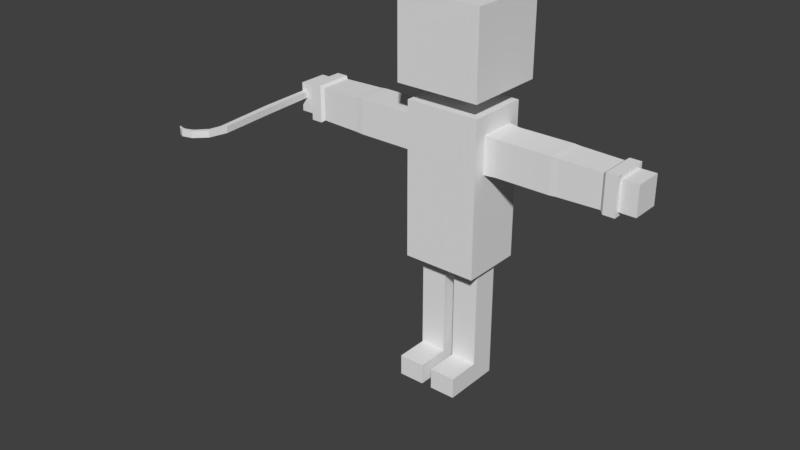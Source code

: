 # Source: Colby.blend  (saved by Blender 2.79.0; exported with 4.5.12 LTS)
import bpy
from mathutils import Matrix  # noqa: F401  (used for matrix-valued properties, if any)

bpy.ops.wm.read_factory_settings(use_empty=True)
scene = bpy.context.scene
scene.name = 'Scene'

# ---- collections
col_collection_1 = bpy.data.collections.new('Collection 1'); scene.collection.children.link(col_collection_1)

# ---- materials (node trees are filled in below, after node groups)
mat_material = bpy.data.materials.new('Material')
mat_material.alpha_threshold = 0.0
mat_material.use_transparent_shadow = False
mat_material.roughness = 0.5
mat_material.line_color = (0.0, 0.0, 0.0, 1.0)

# ---- material node trees

# ---- world
world_world = bpy.data.worlds.new('World'); scene.world = world_world
world_world.color = (0.05088, 0.05088, 0.05088)
world_world.use_sun_shadow = False
world_world.sun_shadow_jitter_overblur = 0.0
world_world.cycles.sampling_method = 'MANUAL'

# ---- meshes
me_cube_001 = bpy.data.meshes.new('Cube.001')
me_cube_001.from_pydata([(0.292, -10.06, -1.0), (0.292, -10.06, 0.4589), (1.087, 4.057, -1.0), (1.087, 4.057, 0.4589), (1.635, -10.06, -1.0), (1.635, -10.06, 0.4589), (2.16, 4.162, -1.0), (2.16, 4.162, 0.4589), (-0.7709, -23.78, -1.0), (-0.7709, -23.78, 0.4589), (0.3686, -24.36, 0.4589), (0.3686, -24.36, -1.0), (0.8742, 11.67, 0.651), (0.8742, 11.67, -1.0), (1.293, 12.56, -1.0), (1.293, 12.56, 0.651), (0.257, -27.74, -1.0), (0.257, -27.74, 0.4589), (0.8693, -26.89, 0.4589), (0.8693, -26.89, -1.0), (2.708, -30.15, -1.0), (2.708, -30.15, 0.4589), (3.03, -29.25, 0.4589), (3.03, -29.25, -1.0), (4.939, -30.72, -1.0), (4.939, -30.72, 0.4589), (4.697, -29.92, 0.4589), (4.697, -29.92, -1.0), (6.678, -29.51, -1.0), (6.678, -29.51, 0.4589), (6.702, -29.76, 0.4589), (6.702, -29.76, -1.0), (5.708, -29.88, 0.4589), (5.967, -30.3, 0.4589), (5.967, -30.3, -1.0), (5.708, -29.88, -1.0)], [], [(0, 1, 3, 2), (7, 6, 14, 15), (6, 7, 5, 4), (5, 1, 9, 10), (2, 6, 4, 0), (7, 3, 1, 5), (10, 9, 17, 18), (4, 5, 10, 11), (1, 0, 8, 9), (0, 4, 11, 8), (13, 12, 15, 14), (6, 2, 13, 14), (3, 7, 15, 12), (2, 3, 12, 13), (16, 19, 23, 20), (11, 10, 18, 19), (8, 11, 19, 16), (9, 8, 16, 17), (22, 21, 25, 26), (17, 16, 20, 21), (18, 17, 21, 22), (19, 18, 22, 23), (35, 32, 29, 28), (23, 22, 26, 27), (20, 23, 27, 24), (21, 20, 24, 25), (32, 33, 30, 29), (33, 34, 31, 30), (31, 28, 29, 30), (34, 35, 28, 31), (24, 27, 35, 34), (25, 24, 34, 33), (26, 25, 33, 32), (27, 26, 32, 35)])
me_cube_001.use_remesh_preserve_volume = False
me_cube_001.use_remesh_preserve_attributes = False
me_cube_001.use_mirror_vertex_groups = False
me_cube_001.update()
me_cube = bpy.data.meshes.new('Cube')
me_cube.from_pydata([(0.8469, 0.6938, -1.221), (0.8469, -0.7091, -1.221), (0.8469, 0.6938, 0.8313), (0.8469, -0.7091, 0.8313), (0.8469, 0.6938, -2.69), (0.8469, -0.7091, -2.69), (0.8469, -5.96e-08, -1.221), (0.8469, 0.6938, -0.1378), (0.8469, -0.7091, -0.1378), (0.8469, -5.364e-07, 0.8313), (1.104, -0.3985, -0.4133), (1.104, -0.3985, 0.3882), (1.104, 0.403, -0.4133), (1.104, 0.403, 0.3882), (2.35, -0.3985, -0.4133), (2.35, -0.3985, 0.3882), (2.35, 0.403, -0.4133), (2.35, 0.403, 0.3882), (0.8469, 0.4204, 0.02209), (0.8469, -0.4204, 0.02209), (0.8469, -3.805e-07, 0.4158), (0.8469, -2.033e-07, -0.4301), (0.8469, -0.4204, -0.4301), (0.8469, 0.4255, -0.4301), (0.8469, -0.4204, 0.4158), (0.8469, 0.4204, 0.4158), (3.45, 0.3757, 0.3609), (3.45, 0.3757, -0.386), (3.45, -0.3711, -0.386), (3.45, -0.3711, 0.3609), (3.78, 0.3305, 0.3157), (3.78, 0.3305, -0.3408), (3.78, -0.3259, -0.3408), (3.78, -0.3259, 0.3157), (3.52, 0.4271, 0.4122), (3.52, 0.4271, -0.4374), (3.52, -0.4225, -0.4374), (3.52, -0.4225, 0.4122), (3.783, 0.4271, 0.4122), (3.783, 0.4271, -0.4374), (3.783, -0.4225, -0.4374), (3.783, -0.4225, 0.4122), (4.161, 0.3305, 0.3157), (4.161, 0.3305, -0.3408), (4.161, -0.3259, -0.3408), (4.161, -0.3259, 0.3157), (0.1197, -0.3214, -3.875), (0.1197, -0.3214, -2.73), (0.1197, 0.2721, -3.875), (0.1197, 0.2721, -2.73), (0.7132, -0.3214, -3.875), (0.7132, -0.3214, -2.73), (0.7132, 0.2721, -3.875), (0.7132, 0.2721, -2.73), (0.8469, -0.007654, -2.69), (0.4235, 0.6938, -2.69), (0.4235, -0.7091, -2.69), (0.4235, 0.3435, -2.69), (0.7514, -0.007654, -2.69), (0.07826, -0.007654, -2.69), (0.4235, -0.3529, -2.69), (0.08157, -0.3512, -2.69), (0.7549, -0.3545, -2.69), (0.07491, 0.3384, -2.69), (0.748, 0.338, -2.69), (0.1197, 0.2721, -4.995), (0.1197, -0.3214, -4.995), (0.7132, 0.2721, -4.995), (0.7132, -0.3214, -4.995), (0.1197, 0.2721, -5.47), (0.1197, -0.3214, -5.47), (0.7132, 0.2721, -5.47), (0.7132, -0.3214, -5.47), (0.1197, -1.065, -4.995), (0.7132, -1.065, -4.995), (0.1197, -1.065, -5.47), (0.7132, -1.065, -5.47), (0.9607, -0.8905, 1.206), (0.9607, -0.8905, 3.075), (0.9607, 0.9787, 1.206), (0.9607, 0.9787, 3.075), (2.198, 0.403, -0.4133), (2.198, 0.403, 0.3882), (2.198, -0.3985, -0.4133), (2.198, -0.3985, 0.3882), (2.512, -0.389, 0.3787), (2.512, 0.3935, 0.3787), (2.512, 0.3935, -0.4038), (2.512, -0.389, -0.4038), (0.1197, -0.3214, -4.025), (0.7132, -0.3214, -4.025), (0.7132, 0.2721, -4.025), (0.1197, 0.2721, -4.025), (0.1197, -0.3214, -4.891), (0.7132, 0.2721, -4.891), (0.7132, -0.3214, -4.891), (0.1197, 0.2721, -4.891), (0.8469, 0.6938, -1.326), (0.8469, -0.7091, -1.326), (-0.8469, 0.6938, -1.221), (-0.8469, -0.7091, -1.221), (-0.8469, 0.6938, 0.8313), (-0.8469, -0.7091, 0.8313), (-0.8469, 0.6938, -2.69), (-0.8469, -0.7091, -2.69), (-0.8469, -5.96e-08, -1.221), (-0.8469, 0.6938, -0.1378), (-0.8469, -0.7091, -0.1378), (-0.8469, -5.364e-07, 0.8313), (-1.104, -0.3985, -0.4133), (-1.104, -0.3985, 0.3882), (-1.104, 0.403, -0.4133), (-1.104, 0.403, 0.3882), (-2.35, -0.3985, -0.4133), (-2.35, -0.3985, 0.3882), (-2.35, 0.403, -0.4133), (-2.35, 0.403, 0.3882), (-0.8469, 0.4204, 0.02209), (-0.8469, -0.4204, 0.02209), (-0.8469, -3.805e-07, 0.4158), (-0.8469, -2.033e-07, -0.4301), (-0.8469, -0.4204, -0.4301), (-0.8469, 0.4255, -0.4301), (-0.8469, -0.4204, 0.4158), (-0.8469, 0.4204, 0.4158), (-3.45, 0.3757, 0.3609), (-3.45, 0.3757, -0.386), (-3.45, -0.3711, -0.386), (-3.45, -0.3711, 0.3609), (-3.78, 0.3305, 0.3157), (-3.78, 0.3305, -0.3408), (-3.78, -0.3259, -0.3408), (-3.78, -0.3259, 0.3157), (-3.52, 0.4271, 0.4122), (-3.52, 0.4271, -0.4374), (-3.52, -0.4225, -0.4374), (-3.52, -0.4225, 0.4122), (-3.783, 0.4271, 0.4122), (-3.783, 0.4271, -0.4374), (-3.783, -0.4225, -0.4374), (-3.783, -0.4225, 0.4122), (-4.161, 0.3305, 0.3157), (-4.161, 0.3305, -0.3408), (-4.161, -0.3259, -0.3408), (-4.161, -0.3259, 0.3157), (-0.1197, -0.3214, -3.875), (-0.1197, -0.3214, -2.73), (-0.1197, 0.2721, -3.875), (-0.1197, 0.2721, -2.73), (-0.7132, -0.3214, -3.875), (-0.7132, -0.3214, -2.73), (-0.7132, 0.2721, -3.875), (-0.7132, 0.2721, -2.73), (-0.8469, -0.007654, -2.69), (-0.4235, 0.6938, -2.69), (-0.4235, -0.7091, -2.69), (-0.4235, 0.3435, -2.69), (-0.7514, -0.007654, -2.69), (-0.07826, -0.007654, -2.69), (-0.4235, -0.3529, -2.69), (-0.08157, -0.3512, -2.69), (-0.7549, -0.3545, -2.69), (-0.07491, 0.3384, -2.69), (-0.748, 0.338, -2.69), (-0.1197, 0.2721, -4.995), (-0.1197, -0.3214, -4.995), (-0.7132, 0.2721, -4.995), (-0.7132, -0.3214, -4.995), (-0.1197, 0.2721, -5.47), (-0.1197, -0.3214, -5.47), (-0.7132, 0.2721, -5.47), (-0.7132, -0.3214, -5.47), (-0.1197, -1.065, -4.995), (-0.7132, -1.065, -4.995), (-0.1197, -1.065, -5.47), (-0.7132, -1.065, -5.47), (-0.9607, -0.8905, 1.206), (-0.9607, -0.8905, 3.075), (-0.9607, 0.9787, 1.206), (-0.9607, 0.9787, 3.075), (-2.198, 0.403, -0.4133), (-2.198, 0.403, 0.3882), (-2.198, -0.3985, -0.4133), (-2.198, -0.3985, 0.3882), (-2.512, -0.389, 0.3787), (-2.512, 0.3935, 0.3787), (-2.512, 0.3935, -0.4038), (-2.512, -0.389, -0.4038), (0.0, 0.6938, -1.221), (0.0, -0.7091, -1.221), (0.0, 0.6938, 0.8313), (0.0, -0.7091, 0.8313), (0.0, 0.6938, -2.69), (0.0, -0.7091, -2.69), (0.0, -0.007654, -2.69), (0.0, 0.9787, 1.206), (0.0, 0.9787, 3.075), (0.0, -0.8905, 1.206), (0.0, -0.8905, 3.075), (-0.1197, -0.3214, -4.025), (-0.7132, -0.3214, -4.025), (-0.7132, 0.2721, -4.025), (-0.1197, 0.2721, -4.025), (-0.1197, -0.3214, -4.891), (-0.7132, 0.2721, -4.891), (-0.7132, -0.3214, -4.891), (-0.1197, 0.2721, -4.891), (0.0, -0.7091, -1.326), (0.0, 0.6938, -1.326), (-0.8469, 0.6938, -1.326), (-0.8469, -0.7091, -1.326), (0.0, -0.7091, -0.1378), (0.0, 0.6938, -0.1378)], [], [(2, 7, 212, 190), (1, 8, 211, 189), (2, 190, 191, 3, 9), (1, 189, 207, 98), (188, 0, 97, 208), (0, 6, 1, 98, 97), (6, 21, 22, 19, 8, 1), (0, 7, 18, 23, 21, 6), (7, 2, 9, 20, 25, 18), (10, 11, 24, 19, 22), (81, 82, 17, 16), (86, 85, 29, 26), (83, 84, 11, 10), (81, 16, 14, 83), (82, 13, 11, 84), (23, 12, 10, 22, 21), (12, 23, 18, 25, 13), (19, 24, 20, 9, 3, 8), (13, 25, 20, 24, 11), (27, 26, 34, 35), (87, 86, 26, 27), (85, 88, 28, 29), (88, 87, 27, 28), (31, 30, 42, 43), (32, 33, 41, 40), (26, 29, 37, 34), (30, 31, 39, 38), (34, 37, 41, 38), (35, 34, 38, 39), (37, 36, 40, 41), (36, 35, 39, 40), (31, 32, 40, 39), (29, 28, 36, 37), (28, 27, 35, 36), (33, 30, 38, 41), (43, 42, 45, 44), (33, 32, 44, 45), (32, 31, 43, 44), (30, 33, 45, 42), (46, 47, 49, 48), (48, 49, 53, 52), (52, 53, 51, 50), (50, 51, 47, 46), (95, 93, 66, 68), (53, 49, 63, 57, 64), (55, 57, 63, 59, 194, 192), (4, 54, 58, 64, 57, 55), (54, 5, 56, 60, 62, 58), (59, 61, 60, 56, 193, 194), (49, 47, 61, 59, 63), (47, 51, 62, 60, 61), (51, 53, 64, 58, 62), (67, 68, 72, 71), (96, 94, 67, 65), (93, 96, 65, 66), (94, 95, 68, 67), (69, 71, 72, 70), (66, 65, 69, 70), (70, 72, 76, 75), (65, 67, 71, 69), (74, 73, 75, 76), (68, 66, 73, 74), (72, 68, 74, 76), (66, 70, 75, 73), (195, 196, 80, 79), (79, 80, 78, 77), (195, 79, 77, 197), (80, 196, 198, 78), (77, 78, 198, 197), (17, 82, 84, 15), (12, 81, 83, 10), (14, 15, 84, 83), (12, 13, 82, 81), (14, 16, 87, 88), (15, 14, 88, 85), (16, 17, 86, 87), (17, 15, 85, 86), (52, 50, 90, 91), (46, 48, 92, 89), (48, 52, 91, 92), (50, 46, 89, 90), (91, 90, 95, 94), (89, 92, 96, 93), (92, 91, 94, 96), (90, 89, 93, 95), (208, 97, 4, 55, 192), (97, 98, 5, 54, 4), (98, 207, 193, 56, 5), (212, 7, 0, 188), (211, 8, 3, 191), (101, 190, 212, 106), (100, 189, 211, 107), (101, 108, 102, 191, 190), (100, 210, 207, 189), (188, 208, 209, 99), (99, 209, 210, 100, 105), (105, 100, 107, 118, 121, 120), (99, 105, 120, 122, 117, 106), (106, 117, 124, 119, 108, 101), (109, 121, 118, 123, 110), (180, 115, 116, 181), (185, 125, 128, 184), (182, 109, 110, 183), (180, 182, 113, 115), (181, 183, 110, 112), (122, 120, 121, 109, 111), (111, 112, 124, 117, 122), (118, 107, 102, 108, 119, 123), (112, 110, 123, 119, 124), (126, 134, 133, 125), (186, 126, 125, 185), (184, 128, 127, 187), (187, 127, 126, 186), (130, 142, 141, 129), (131, 139, 140, 132), (125, 133, 136, 128), (129, 137, 138, 130), (133, 137, 140, 136), (134, 138, 137, 133), (136, 140, 139, 135), (135, 139, 138, 134), (130, 138, 139, 131), (128, 136, 135, 127), (127, 135, 134, 126), (132, 140, 137, 129), (142, 143, 144, 141), (132, 144, 143, 131), (131, 143, 142, 130), (129, 141, 144, 132), (145, 147, 148, 146), (147, 151, 152, 148), (151, 149, 150, 152), (149, 145, 146, 150), (205, 167, 165, 203), (152, 163, 156, 162, 148), (154, 192, 194, 158, 162, 156), (103, 154, 156, 163, 157, 153), (153, 157, 161, 159, 155, 104), (158, 194, 193, 155, 159, 160), (148, 162, 158, 160, 146), (146, 160, 159, 161, 150), (150, 161, 157, 163, 152), (166, 170, 171, 167), (206, 164, 166, 204), (203, 165, 164, 206), (204, 166, 167, 205), (168, 169, 171, 170), (165, 169, 168, 164), (169, 174, 175, 171), (164, 168, 170, 166), (173, 175, 174, 172), (167, 173, 172, 165), (171, 175, 173, 167), (165, 172, 174, 169), (195, 178, 179, 196), (178, 176, 177, 179), (195, 197, 176, 178), (179, 177, 198, 196), (176, 197, 198, 177), (116, 114, 183, 181), (111, 109, 182, 180), (113, 182, 183, 114), (111, 180, 181, 112), (113, 187, 186, 115), (114, 184, 187, 113), (115, 186, 185, 116), (116, 185, 184, 114), (189, 188, 208, 207), (151, 201, 200, 149), (145, 199, 202, 147), (147, 202, 201, 151), (149, 200, 199, 145), (201, 204, 205, 200), (199, 203, 206, 202), (202, 206, 204, 201), (200, 205, 203, 199), (208, 192, 154, 103, 209), (209, 103, 153, 104, 210), (210, 104, 155, 193, 207), (208, 192, 194, 193, 207), (212, 188, 99, 106), (211, 191, 102, 107)])
_uv = me_cube.uv_layers.new(name='UVMap')
_uv.uv.foreach_set('vector', [0.000478, 0.2131, 0.09206, 0.2131, 0.09206, 0.2931, 0.000478, 0.2931, 0.1944, 0.08052, 0.09206, 0.08052, 0.09206, 0.0004779, 0.1944, 0.0004779, 0.9052, 0.1331, 0.8252, 0.1331, 0.8252, 0.0004779, 0.9052, 0.0004779, 0.9052, 0.06752, 0.1944, 0.08052, 0.1944, 0.0004779, 0.2044, 0.0004779, 0.2044, 0.08052, 0.1944, 0.2931, 0.1944, 0.2131, 0.2044, 0.2131, 0.2044, 0.2931, 0.1944, 0.2131, 0.1944, 0.1475, 0.1944, 0.08052, 0.2044, 0.08052, 0.2044, 0.2131, 0.1944, 0.1475, 0.1197, 0.1475, 0.1197, 0.1078, 0.07695, 0.1078, 0.09206, 0.08052, 0.1944, 0.08052, 0.1944, 0.2131, 0.09206, 0.2131, 0.07695, 0.1873, 0.1197, 0.1878, 0.1197, 0.1475, 0.1944, 0.1475, 0.09206, 0.2131, 0.000478, 0.2131, 0.000478, 0.1475, 0.03975, 0.1475, 0.03975, 0.1873, 0.07695, 0.1873, 0.0475, 0.8353, 0.02355, 0.8953, 0.0004779, 0.907, 0.002786, 0.857, 0.03572, 0.8122, 0.6206, 0.4617, 0.622, 0.3874, 0.6362, 0.3879, 0.6347, 0.4618, 0.6513, 0.3884, 0.6552, 0.3147, 0.7438, 0.3212, 0.7399, 0.3918, 0.6213, 0.5365, 0.6245, 0.6125, 0.5197, 0.615, 0.5179, 0.5381, 0.6206, 0.4617, 0.6347, 0.4618, 0.6357, 0.5361, 0.6213, 0.5365, 0.622, 0.3874, 0.5189, 0.3847, 0.5217, 0.3084, 0.6257, 0.3122, 0.1326, 0.8421, 0.1092, 0.8532, 0.0475, 0.8353, 0.03572, 0.8122, 0.08824, 0.8122, 0.1092, 0.8532, 0.1326, 0.8421, 0.128, 0.8982, 0.09693, 0.9373, 0.08604, 0.9136, 0.07695, 0.1078, 0.03975, 0.1078, 0.03975, 0.1475, 0.000478, 0.1475, 0.000478, 0.08052, 0.09206, 0.08052, 0.08604, 0.9136, 0.09693, 0.9373, 0.04438, 0.9364, 0.0004779, 0.907, 0.02355, 0.8953, 0.7877, 0.3166, 0.7542, 0.3787, 0.7447, 0.3791, 0.7829, 0.3084, 0.6499, 0.4618, 0.6513, 0.3884, 0.7399, 0.3918, 0.7387, 0.4622, 0.6547, 0.6102, 0.6511, 0.5356, 0.74, 0.5329, 0.7438, 0.6038, 0.6511, 0.5356, 0.6499, 0.4618, 0.7387, 0.4622, 0.74, 0.5329, 0.1246, 0.9382, 0.1867, 0.9382, 0.1867, 0.9743, 0.1246, 0.9743, 0.8941, 0.2245, 0.8941, 0.2865, 0.885, 0.2957, 0.885, 0.2153, 0.7542, 0.3787, 0.793, 0.4377, 0.7888, 0.4462, 0.7447, 0.3791, 0.9562, 0.2865, 0.9562, 0.2245, 0.9653, 0.2153, 0.9653, 0.2957, 0.9393, 0.711, 0.9393, 0.6306, 0.9642, 0.6306, 0.9642, 0.711, 0.9393, 0.7913, 0.9393, 0.711, 0.9642, 0.711, 0.9642, 0.7913, 0.9393, 0.9519, 0.9393, 0.8716, 0.9642, 0.8716, 0.9642, 0.9519, 0.9393, 0.8716, 0.9393, 0.7913, 0.9642, 0.7913, 0.9642, 0.8716, 0.9562, 0.2245, 0.8941, 0.2245, 0.885, 0.2153, 0.9653, 0.2153, 0.8919, 0.3787, 0.8583, 0.3166, 0.8632, 0.3084, 0.9013, 0.3791, 0.8583, 0.3166, 0.7877, 0.3166, 0.7829, 0.3084, 0.8632, 0.3084, 0.8941, 0.2865, 0.9562, 0.2865, 0.9653, 0.2957, 0.885, 0.2957, 0.9683, 0.0004779, 0.9683, 0.06254, 0.9062, 0.06254, 0.9062, 0.0004779, 0.0004779, 0.9382, 0.06254, 0.9382, 0.06254, 0.9743, 0.0004779, 0.9743, 0.06254, 0.9382, 0.1246, 0.9382, 0.1246, 0.9743, 0.06254, 0.9743, 0.1867, 0.9382, 0.2487, 0.9382, 0.2487, 0.9743, 0.1867, 0.9743, 0.1087, 0.8112, 0.0004779, 0.8112, 0.0004779, 0.7551, 0.1087, 0.7551, 0.1087, 0.7551, 0.0004779, 0.7551, 0.0004779, 0.699, 0.1087, 0.699, 0.1087, 0.699, 0.0004779, 0.699, 0.0004779, 0.6429, 0.1087, 0.6429, 0.1087, 0.6429, 0.0004779, 0.6429, 0.0004779, 0.5868, 0.1087, 0.5868, 0.5178, 0.8212, 0.5739, 0.8212, 0.5739, 0.831, 0.5178, 0.831, 0.6121, 0.9513, 0.6128, 0.8952, 0.6202, 0.891, 0.6202, 0.924, 0.6194, 0.9546, 0.8758, 0.9576, 0.8427, 0.9576, 0.8422, 0.9247, 0.8095, 0.925, 0.8095, 0.9176, 0.8758, 0.9176, 0.8758, 0.9976, 0.8095, 0.9976, 0.8095, 0.9886, 0.8421, 0.9883, 0.8427, 0.9576, 0.8758, 0.9576, 0.8095, 0.9976, 0.7431, 0.9976, 0.7431, 0.9576, 0.7768, 0.9576, 0.7767, 0.9889, 0.8095, 0.9886, 0.8095, 0.925, 0.777, 0.9253, 0.7768, 0.9576, 0.7431, 0.9576, 0.7431, 0.9176, 0.8095, 0.9176, 0.6128, 0.8952, 0.5582, 0.8826, 0.5566, 0.8768, 0.5883, 0.8839, 0.6202, 0.891, 0.5582, 0.8826, 0.5241, 0.9271, 0.5178, 0.9273, 0.5369, 0.9024, 0.5566, 0.8768, 0.5241, 0.9271, 0.553, 0.9752, 0.5519, 0.9831, 0.5349, 0.9553, 0.5178, 0.9273, 0.1896, 0.9131, 0.1335, 0.9131, 0.1335, 0.8683, 0.1896, 0.8683, 0.63, 0.8212, 0.6861, 0.8212, 0.6861, 0.831, 0.63, 0.831, 0.5739, 0.8212, 0.63, 0.8212, 0.63, 0.831, 0.5739, 0.831, 0.6861, 0.8212, 0.7422, 0.8212, 0.7422, 0.831, 0.6861, 0.831, 0.1896, 0.8122, 0.1896, 0.8683, 0.1335, 0.8683, 0.1335, 0.8122, 0.5739, 0.831, 0.63, 0.831, 0.63, 0.8759, 0.5739, 0.8759, 0.8914, 0.9148, 0.8004, 0.9166, 0.8394, 0.846, 0.8592, 0.8582, 0.2571, 0.9547, 0.3132, 0.9547, 0.3132, 0.9995, 0.2571, 0.9995, 0.8415, 0.7936, 0.8707, 0.8439, 0.8592, 0.8582, 0.8394, 0.846, 0.9272, 0.7936, 0.9272, 0.862, 0.8707, 0.8439, 0.8415, 0.7936, 0.8004, 0.9166, 0.7431, 0.8581, 0.8415, 0.7936, 0.8394, 0.846, 0.9272, 0.862, 0.8914, 0.9148, 0.8592, 0.8582, 0.8707, 0.8439, 0.4259, 0.1772, 0.426, 0.0005092, 0.5168, 0.0005406, 0.5167, 0.1772, 0.5116, 0.7083, 0.5116, 0.885, 0.3349, 0.885, 0.3349, 0.7083, 0.4259, 0.1772, 0.5167, 0.1772, 0.5167, 0.3539, 0.4259, 0.3539, 0.5166, 0.7073, 0.4257, 0.7073, 0.4258, 0.5306, 0.5166, 0.5306, 0.5167, 0.3539, 0.5166, 0.5306, 0.4258, 0.5306, 0.4259, 0.3539, 0.6362, 0.3879, 0.622, 0.3874, 0.6257, 0.3122, 0.6401, 0.313, 0.5178, 0.4612, 0.6206, 0.4617, 0.6213, 0.5365, 0.5179, 0.5381, 0.6357, 0.5361, 0.639, 0.6119, 0.6245, 0.6125, 0.6213, 0.5365, 0.5178, 0.4612, 0.5189, 0.3847, 0.622, 0.3874, 0.6206, 0.4617, 0.6357, 0.5361, 0.6347, 0.4618, 0.6499, 0.4618, 0.6511, 0.5356, 0.639, 0.6119, 0.6357, 0.5361, 0.6511, 0.5356, 0.6547, 0.6102, 0.6347, 0.4618, 0.6362, 0.3879, 0.6513, 0.3884, 0.6499, 0.4618, 0.6362, 0.3879, 0.6401, 0.313, 0.6552, 0.3147, 0.6513, 0.3884, 0.1087, 0.699, 0.1087, 0.6429, 0.1229, 0.6429, 0.1229, 0.699, 0.1087, 0.8112, 0.1087, 0.7551, 0.1229, 0.7551, 0.1229, 0.8112, 0.1087, 0.7551, 0.1087, 0.699, 0.1229, 0.699, 0.1229, 0.7551, 0.1087, 0.6429, 0.1087, 0.5868, 0.1229, 0.5868, 0.1229, 0.6429, 0.1229, 0.699, 0.1229, 0.6429, 0.2048, 0.6429, 0.2048, 0.699, 0.1229, 0.8112, 0.1229, 0.7551, 0.2048, 0.7551, 0.2048, 0.8112, 0.1229, 0.7551, 0.1229, 0.699, 0.2048, 0.699, 0.2048, 0.7551, 0.1229, 0.6429, 0.1229, 0.5868, 0.2048, 0.5868, 0.2048, 0.6429, 0.2044, 0.2931, 0.2044, 0.2131, 0.3333, 0.2131, 0.334, 0.2531, 0.3333, 0.2931, 0.2044, 0.2131, 0.2044, 0.08052, 0.3333, 0.08052, 0.3333, 0.1468, 0.3333, 0.2131, 0.2044, 0.08052, 0.2044, 0.0004779, 0.3333, 0.0004779, 0.334, 0.0405, 0.3333, 0.08052, 0.09206, 0.2931, 0.09206, 0.2131, 0.1944, 0.2131, 0.1944, 0.2931, 0.09206, 0.0004779, 0.09206, 0.08052, 0.000478, 0.08052, 0.0004781, 0.0004779, 0.0004779, 0.3732, 0.000478, 0.2931, 0.09206, 0.2931, 0.09206, 0.3732, 0.1944, 0.5058, 0.1944, 0.5858, 0.09206, 0.5858, 0.09206, 0.5058, 0.7451, 0.1331, 0.7451, 0.06752, 0.7451, 0.0004779, 0.8252, 0.0004779, 0.8252, 0.1331, 0.1944, 0.5058, 0.2044, 0.5058, 0.2044, 0.5858, 0.1944, 0.5858, 0.1944, 0.2931, 0.2044, 0.2931, 0.2044, 0.3732, 0.1944, 0.3732, 0.1944, 0.3732, 0.2044, 0.3732, 0.2044, 0.5058, 0.1944, 0.5058, 0.1944, 0.4388, 0.1944, 0.4388, 0.1944, 0.5058, 0.09206, 0.5058, 0.07695, 0.4785, 0.1197, 0.4785, 0.1197, 0.4388, 0.1944, 0.3732, 0.1944, 0.4388, 0.1197, 0.4388, 0.1197, 0.3985, 0.07695, 0.399, 0.09206, 0.3732, 0.09206, 0.3732, 0.07695, 0.399, 0.03975, 0.399, 0.03975, 0.4388, 0.0004779, 0.4388, 0.0004779, 0.3732, 0.2561, 0.8923, 0.233, 0.9003, 0.2217, 0.859, 0.2118, 0.8231, 0.2361, 0.8192, 0.6395, 0.07947, 0.6254, 0.07997, 0.6212, 0.005282, 0.6357, 0.004484, 0.6065, 0.3023, 0.5178, 0.2958, 0.5216, 0.2251, 0.6105, 0.228, 0.641, 0.154, 0.7442, 0.1535, 0.7436, 0.2304, 0.6401, 0.2289, 0.6395, 0.07947, 0.641, 0.154, 0.6266, 0.154, 0.6254, 0.07997, 0.6369, 0.3047, 0.6401, 0.2289, 0.7436, 0.2304, 0.7419, 0.3075, 0.2134, 0.6643, 0.2232, 0.6253, 0.233, 0.5868, 0.2561, 0.5948, 0.2375, 0.6682, 0.2375, 0.6682, 0.2302, 0.7436, 0.2057, 0.7439, 0.2093, 0.7069, 0.2134, 0.6643, 0.07695, 0.4785, 0.09206, 0.5058, 0.0004779, 0.5058, 0.0004779, 0.4388, 0.03975, 0.4388, 0.03975, 0.4785, 0.2302, 0.7436, 0.2361, 0.8192, 0.2118, 0.8231, 0.2088, 0.7835, 0.2057, 0.7439, 0.815, 0.4567, 0.8154, 0.4472, 0.8826, 0.4913, 0.874, 0.4954, 0.6103, 0.08051, 0.5217, 0.08404, 0.5178, 0.01363, 0.6061, 0.007032, 0.6105, 0.228, 0.5216, 0.2251, 0.5229, 0.1544, 0.6114, 0.1541, 0.6114, 0.1541, 0.5229, 0.1544, 0.5217, 0.08404, 0.6103, 0.08051, 0.9384, 0.3705, 0.9023, 0.3705, 0.9023, 0.3084, 0.9384, 0.3084, 0.9562, 0.1432, 0.9653, 0.1341, 0.9653, 0.2144, 0.9562, 0.2053, 0.815, 0.5943, 0.8154, 0.6038, 0.7447, 0.5656, 0.7529, 0.5608, 0.8941, 0.2053, 0.885, 0.2144, 0.885, 0.1341, 0.8941, 0.1432, 0.9393, 0.3084, 0.9642, 0.3084, 0.9642, 0.3887, 0.9393, 0.3887, 0.9393, 0.5494, 0.9642, 0.5494, 0.9642, 0.6297, 0.9393, 0.6297, 0.9393, 0.3887, 0.9642, 0.3887, 0.9642, 0.4691, 0.9393, 0.4691, 0.9393, 0.4691, 0.9642, 0.4691, 0.9642, 0.5494, 0.9393, 0.5494, 0.8941, 0.1432, 0.885, 0.1341, 0.9653, 0.1341, 0.9562, 0.1432, 0.7529, 0.5608, 0.7447, 0.5656, 0.7447, 0.4853, 0.7529, 0.4902, 0.7529, 0.4902, 0.7447, 0.4853, 0.8154, 0.4472, 0.815, 0.4567, 0.9562, 0.2053, 0.9653, 0.2144, 0.885, 0.2144, 0.8941, 0.2053, 0.3192, 0.9537, 0.2571, 0.9537, 0.2571, 0.8916, 0.3192, 0.8916, 0.9384, 0.4946, 0.9023, 0.4946, 0.9023, 0.4325, 0.9384, 0.4325, 0.9384, 0.4325, 0.9023, 0.4325, 0.9023, 0.3705, 0.9384, 0.3705, 0.9384, 0.5567, 0.9023, 0.5567, 0.9023, 0.4946, 0.9384, 0.4946, 0.5739, 0.712, 0.63, 0.712, 0.63, 0.8202, 0.5739, 0.8202, 0.63, 0.712, 0.6861, 0.712, 0.6861, 0.8202, 0.63, 0.8202, 0.6861, 0.712, 0.7422, 0.712, 0.7422, 0.8202, 0.6861, 0.8202, 0.5178, 0.712, 0.5739, 0.712, 0.5739, 0.8202, 0.5178, 0.8202, 0.9285, 0.5576, 0.9384, 0.5576, 0.9384, 0.6137, 0.9285, 0.6137, 0.7161, 0.8979, 0.7235, 0.8947, 0.7235, 0.9254, 0.7226, 0.9584, 0.7153, 0.954, 0.4676, 0.926, 0.4676, 0.966, 0.4012, 0.966, 0.4012, 0.9586, 0.4339, 0.9589, 0.4344, 0.926, 0.4676, 0.886, 0.4676, 0.926, 0.4344, 0.926, 0.4339, 0.8953, 0.4012, 0.895, 0.4012, 0.886, 0.4012, 0.886, 0.4012, 0.895, 0.3684, 0.8947, 0.3686, 0.926, 0.3349, 0.926, 0.3349, 0.886, 0.4012, 0.9586, 0.4012, 0.966, 0.3349, 0.966, 0.3349, 0.926, 0.3686, 0.926, 0.3688, 0.9583, 0.7153, 0.954, 0.7226, 0.9584, 0.6905, 0.9646, 0.6586, 0.9708, 0.6603, 0.9651, 0.6603, 0.9651, 0.6586, 0.9708, 0.6396, 0.9447, 0.6212, 0.9193, 0.6275, 0.9196, 0.6621, 0.8829, 0.6605, 0.8768, 0.692, 0.8858, 0.7235, 0.8947, 0.7161, 0.8979, 0.9328, 0.9176, 0.9328, 0.9624, 0.8767, 0.9624, 0.8767, 0.9176, 0.9285, 0.6698, 0.9384, 0.6698, 0.9384, 0.7259, 0.9285, 0.7259, 0.9285, 0.6137, 0.9384, 0.6137, 0.9384, 0.6698, 0.9285, 0.6698, 0.9285, 0.7259, 0.9384, 0.7259, 0.9384, 0.782, 0.9285, 0.782, 0.3132, 0.8458, 0.2571, 0.8458, 0.2571, 0.7897, 0.3132, 0.7897, 0.2571, 0.8907, 0.2571, 0.8458, 0.3132, 0.8458, 0.3132, 0.8907, 0.3274, 0.6878, 0.2571, 0.6878, 0.2572, 0.6316, 0.3274, 0.6317, 0.9623, 0.06351, 0.9623, 0.1084, 0.9062, 0.1084, 0.9062, 0.06349, 0.9393, 0.9977, 0.9393, 0.9529, 0.9954, 0.9529, 0.9954, 0.9977, 0.3274, 0.7888, 0.2571, 0.7887, 0.2571, 0.7326, 0.3274, 0.7326, 0.3274, 0.6317, 0.2572, 0.6316, 0.2572, 0.5868, 0.3275, 0.5868, 0.3274, 0.7326, 0.2571, 0.7326, 0.2571, 0.6878, 0.3274, 0.6878, 0.4259, 0.1772, 0.3351, 0.1772, 0.3352, 0.0004779, 0.426, 0.0005092, 0.9198, 0.6159, 0.9198, 0.7926, 0.7431, 0.7926, 0.7431, 0.6159, 0.4259, 0.1772, 0.4259, 0.3539, 0.335, 0.3539, 0.3351, 0.1772, 0.3349, 0.7073, 0.335, 0.5306, 0.4258, 0.5306, 0.4257, 0.7073, 0.335, 0.3539, 0.4259, 0.3539, 0.4258, 0.5306, 0.335, 0.5306, 0.6222, 0.304, 0.6259, 0.2285, 0.6401, 0.2289, 0.6369, 0.3047, 0.7425, 0.07683, 0.7442, 0.1535, 0.641, 0.154, 0.6395, 0.07947, 0.6266, 0.154, 0.641, 0.154, 0.6401, 0.2289, 0.6259, 0.2285, 0.7425, 0.07683, 0.6395, 0.07947, 0.6357, 0.004484, 0.7399, 0.0004779, 0.6266, 0.154, 0.6114, 0.1541, 0.6103, 0.08051, 0.6254, 0.07997, 0.6259, 0.2285, 0.6105, 0.228, 0.6114, 0.1541, 0.6266, 0.154, 0.6254, 0.07997, 0.6103, 0.08051, 0.6061, 0.007032, 0.6212, 0.005282, 0.6222, 0.304, 0.6065, 0.3023, 0.6105, 0.228, 0.6259, 0.2285, 0.7451, 0.2667, 0.7451, 0.1341, 0.7551, 0.1341, 0.7551, 0.2667, 0.6861, 0.712, 0.6861, 0.6978, 0.7422, 0.6978, 0.7422, 0.712, 0.5739, 0.712, 0.5739, 0.6978, 0.63, 0.6978, 0.63, 0.712, 0.63, 0.712, 0.63, 0.6978, 0.6861, 0.6978, 0.6861, 0.712, 0.5178, 0.712, 0.5178, 0.6978, 0.5739, 0.6978, 0.5739, 0.712, 0.6861, 0.6978, 0.6861, 0.6159, 0.7422, 0.6159, 0.7422, 0.6978, 0.5739, 0.6978, 0.5739, 0.6159, 0.63, 0.6159, 0.63, 0.6978, 0.63, 0.6978, 0.63, 0.6159, 0.6861, 0.6159, 0.6861, 0.6978, 0.5178, 0.6978, 0.5178, 0.6159, 0.5739, 0.6159, 0.5739, 0.6978, 0.2044, 0.2931, 0.3333, 0.2931, 0.334, 0.3332, 0.3333, 0.3732, 0.2044, 0.3732, 0.2044, 0.3732, 0.3333, 0.3732, 0.3333, 0.4395, 0.3333, 0.5058, 0.2044, 0.5058, 0.2044, 0.5058, 0.3333, 0.5058, 0.334, 0.5458, 0.3333, 0.5858, 0.2044, 0.5858, 0.7551, 0.1341, 0.884, 0.1341, 0.884, 0.2004, 0.884, 0.2667, 0.7551, 0.2667, 0.09206, 0.2931, 0.1944, 0.2931, 0.1944, 0.3732, 0.09206, 0.3732, 0.09206, 0.5858, 0.0004779, 0.5858, 0.0004779, 0.5058, 0.09206, 0.5058])
me_cube.materials.append(mat_material)
me_cube.use_remesh_preserve_volume = False
me_cube.use_remesh_preserve_attributes = False
me_cube.use_mirror_vertex_groups = False
me_cube.update()
arm_armature = bpy.data.armatures.new('Armature')  # bones are not reproduced

# ---- objects
ob_armature = bpy.data.objects.new('Armature', arm_armature)
ob_cube_001 = bpy.data.objects.new('Cube.001', me_cube_001)
ob_cube = bpy.data.objects.new('Cube', me_cube)

# ---- transforms, parenting, visibility, modifiers, constraints
ob_armature.location = (0.0, 0.0, 5.54)
ob_armature.hide_viewport = True
ob_armature.show_in_front = True
ob_armature.lineart.crease_threshold = 0.0
ob_cube_001.parent = ob_armature
ob_cube_001.matrix_parent_inverse = Matrix(((1.0, 0.0, 0.0, -0.0), (0.0, 1.0, 0.0, -0.0), (0.0, 0.0, 1.0, -5.54), (0.0, 0.0, 0.0, 1.0)))
ob_cube_001.location = (-3.927, -0.463, 5.539)
ob_cube_001.rotation_euler = (0.0, -3.142, 0.0)
ob_cube_001.scale = (0.1001, 0.1001, 0.1001)
ob_cube_001.lineart.crease_threshold = 0.0
_vg = ob_cube_001.vertex_groups.new(name='Bone')
_vg = ob_cube_001.vertex_groups.new(name='Bone.001')
_vg = ob_cube_001.vertex_groups.new(name='Bone.002')
_vg = ob_cube_001.vertex_groups.new(name='Bone.003')
_vg = ob_cube_001.vertex_groups.new(name='Bone.004')
_vg = ob_cube_001.vertex_groups.new(name='Bone.005')
_vg = ob_cube_001.vertex_groups.new(name='Bone.006')
_vg = ob_cube_001.vertex_groups.new(name='Bone.018')
for _i, _w in zip([0, 1, 2, 3, 4, 5, 6, 7, 8, 9, 10, 11, 12, 13, 14, 15, 16, 17, 18, 19, 20, 21, 22, 23, 24, 25, 26, 27, 28, 29, 30, 31, 32, 33, 34, 35], [0.9992, 0.9992, 0.9999, 0.9999, 0.9992, 0.9992, 0.9999, 0.9999, 0.9981, 0.9981, 0.9981, 0.9981, 1.0, 1.0, 1.0, 1.0, 0.9978, 0.9978, 0.9978, 0.9978, 0.9974, 0.9974, 0.9974, 0.9974, 0.9972, 0.9972, 0.9972, 0.9972, 0.9971, 0.9971, 0.9971, 0.9971, 0.9971, 0.9971, 0.9972, 0.9971]): _vg.add([_i], _w, 'REPLACE')
_vg = ob_cube_001.vertex_groups.new(name='Bone.007')
_vg = ob_cube_001.vertex_groups.new(name='Bone.008')
_vg = ob_cube_001.vertex_groups.new(name='Bone.009')
_vg = ob_cube_001.vertex_groups.new(name='Bone.010')
_vg = ob_cube_001.vertex_groups.new(name='Bone.011')
_vg = ob_cube_001.vertex_groups.new(name='Bone.012')
_vg = ob_cube_001.vertex_groups.new(name='Bone.016')
_vg = ob_cube_001.vertex_groups.new(name='Bone.013')
_vg = ob_cube_001.vertex_groups.new(name='Bone.014')
_vg = ob_cube_001.vertex_groups.new(name='Bone.015')
_vg = ob_cube_001.vertex_groups.new(name='Bone.017')
_m = ob_cube_001.modifiers.new('Armature', 'ARMATURE')
_m.object = ob_armature
ob_cube.parent = ob_armature
ob_cube.matrix_parent_inverse = Matrix(((1.0, 0.0, 0.0, 0.0), (0.0, 1.0, 0.0, 0.0), (0.0, 0.0, 1.0, -0.05783), (0.0, 0.0, 0.0, 1.0)))
ob_cube.location = (0.0, 0.0, 0.01837)
ob_cube.lock_rotations_4d = False
ob_cube.empty_display_type = 'ARROWS'
ob_cube.lineart.crease_threshold = 0.0
_vg = ob_cube.vertex_groups.new(name='Bone')
for _i, _w in zip([0, 1, 4, 5, 6, 7, 8, 12, 18, 19, 21, 22, 23, 47, 49, 51, 53, 54, 55, 56, 57, 58, 59, 60, 61, 62, 63, 64, 97, 98, 99, 100, 103, 104, 105, 106, 107, 109, 111, 117, 120, 121, 122, 146, 148, 150, 152, 153, 154, 155, 156, 157, 158, 159, 160, 161, 162, 188, 189, 192, 193, 194, 207, 208, 209, 210, 211, 212], [0.3833, 0.3839, 0.2651, 0.2521, 0.3513, 0.01421, 0.03468, 0.003301, 0.01552, 0.01251, 0.07377, 0.07398, 0.09631, 0.241, 0.2356, 0.07749, 0.07989, 0.1621, 0.4038, 0.3703, 0.2046, 0.1046, 0.4466, 0.2173, 0.3953, 0.1317, 0.4677, 0.1414, 0.4926, 0.4899, 0.5632, 0.5522, 0.2115, 0.3808, 0.554, 0.03262, 0.07562, 0.02601, 0.02607, 0.04431, 0.1103, 0.1453, 0.1462, 0.2524, 0.2356, 0.1586, 0.001617, 0.1651, 0.3932, 0.4382, 0.2133, 0.1312, 0.4477, 0.3012, 0.4003, 0.2686, 0.4431, 0.4449, 0.474, 0.6129, 0.5442, 0.6518, 0.6971, 0.6757, 0.6268, 0.6258, 0.04462, 0.02838]): _vg.add([_i], _w, 'REPLACE')
_vg = ob_cube.vertex_groups.new(name='Bone.001')
for _i, _w in zip([0, 1, 4, 5, 6, 7, 8, 12, 18, 19, 21, 22, 23, 54, 55, 56, 58, 62, 64, 97, 98, 99, 100, 105, 106, 117, 120, 121, 122, 155, 188, 189, 207, 208, 209, 210, 211, 212], [0.4054, 0.3768, 0.06268, 0.06114, 0.4253, 0.08473, 0.03501, 0.04899, 0.07021, 0.0173, 0.1029, 0.08177, 0.1879, 0.04686, 0.04894, 0.04225, 0.002971, 0.01206, 0.0119, 0.3122, 0.2931, 0.1159, 0.3934, 0.0972, 0.06783, 0.04004, 0.02276, 0.01024, 0.1035, 0.01073, 0.4317, 0.3907, 0.1998, 0.229, 0.09228, 0.2091, 0.02026, 0.04384]): _vg.add([_i], _w, 'REPLACE')
_vg = ob_cube.vertex_groups.new(name='Bone.002')
for _i, _w in zip([0, 1, 2, 3, 6, 7, 8, 9, 10, 11, 12, 13, 18, 19, 20, 21, 22, 23, 24, 25, 97, 98, 99, 100, 101, 102, 105, 106, 107, 108, 109, 110, 111, 112, 117, 118, 119, 120, 121, 122, 123, 124, 188, 189, 190, 191, 207, 208, 209, 210, 211, 212], [0.1598, 0.4078, 0.7235, 0.7676, 0.09103, 0.5209, 0.5631, 0.7348, 0.05973, 0.1123, 0.0789, 0.1048, 0.2784, 0.283, 0.3347, 0.1381, 0.1876, 0.2943, 0.5067, 0.3591, 0.03129, 0.2876, 0.09326, 0.391, 0.7885, 0.7957, 0.15, 0.5388, 0.5677, 0.8055, 0.06036, 0.1502, 0.08272, 0.1441, 0.3367, 0.3384, 0.5261, 0.1175, 0.1888, 0.3133, 0.5416, 0.5187, 0.06902, 0.4012, 0.888, 0.9077, 0.31, 0.02623, 0.0565, 0.238, 0.8306, 0.8262]): _vg.add([_i], _w, 'REPLACE')
_vg = ob_cube.vertex_groups.new(name='Bone.003')
_vg.add([77, 78, 79, 80, 176, 177, 178, 179, 195, 196, 197, 198], 1.0, 'REPLACE')
_vg = ob_cube.vertex_groups.new(name='Bone.004')
for _i, _w in zip([47, 59, 61, 99, 100, 101, 102, 103, 104, 105, 106, 107, 108, 109, 110, 111, 112, 113, 114, 115, 116, 117, 118, 119, 120, 121, 122, 123, 124, 148, 150, 152, 153, 154, 156, 157, 161, 163, 176, 180, 181, 182, 183, 184, 185, 186, 187, 188, 189, 190, 191, 195, 207, 208, 209, 210, 211, 212], [0.0, 0.0, 0.0, 0.0, 0.0, 0.0, 0.0, 0.0, 0.0, 0.0, 0.1425, 0.0, 0.0, 0.8645, 0.8294, 0.8282, 0.8242, 0.407, 0.4078, 0.4061, 0.4065, 0.5482, 0.6213, 1.0, 0.3328, 0.3447, 0.3, 1.0, 1.0, 0.0, 0.0, 0.0003379, 0.0, 0.0, 0.0, 0.0, 0.0, 0.0, 0.0, 0.7361, 0.7333, 0.7365, 0.7324, 0.1785, 0.1773, 0.1746, 0.1756, 0.0, 0.0, 0.0, 0.0, 0.0, 0.0, 0.0, 0.0, 0.0, 0.0, 0.03081]): _vg.add([_i], _w, 'REPLACE')
_vg = ob_cube.vertex_groups.new(name='Bone.005')
for _i, _w in zip([113, 114, 115, 116, 125, 126, 127, 128, 129, 130, 131, 132, 133, 134, 135, 136, 137, 138, 139, 140, 141, 142, 143, 144, 180, 181, 182, 183, 184, 185, 186, 187], [0.5799, 0.5775, 0.4796, 0.5126, 0.8144, 0.8196, 0.8207, 0.8159, 0.7098, 0.7208, 0.7205, 0.7127, 0.7171, 0.7156, 0.7144, 0.717, 0.7361, 0.7455, 0.7459, 0.739, 0.2334, 0.231, 0.2151, 0.2378, 0.2104, 0.1511, 0.2507, 0.2523, 0.8031, 0.6999, 0.7076, 0.807]): _vg.add([_i], _w, 'REPLACE')
_vg = ob_cube.vertex_groups.new(name='Bone.006')
for _i, _w in zip([125, 126, 127, 128, 129, 130, 131, 132, 133, 134, 135, 136, 137, 138, 139, 140, 141, 142, 143, 144], [0.1916, 0.2593, 0.1626, 0.1661, 0.7626, 0.8437, 0.5406, 0.5696, 0.2691, 0.2717, 0.2732, 0.2693, 0.4945, 0.417, 0.2482, 0.2544, 0.7651, 0.7676, 0.7836, 0.7607]): _vg.add([_i], _w, 'REPLACE')
_vg = ob_cube.vertex_groups.new(name='Bone.007')
for _i, _w in zip([0, 1, 2, 3, 6, 7, 8, 9, 10, 11, 12, 13, 14, 15, 16, 17, 18, 19, 20, 21, 22, 23, 24, 25, 26, 27, 46, 47, 51, 53, 54, 56, 68, 81, 82, 83, 84, 85, 86, 87, 88, 89, 90, 95, 97, 98, 101, 102, 108, 110, 118, 123, 146, 147, 148, 164, 190, 191, 197, 202, 206, 211, 212], [0.0, 0.0, 0.0, 0.0, 0.0, 0.0, 0.0, 0.0, 0.7848, 0.868, 0.7387, 0.8687, 0.6186, 0.6165, 0.6084, 0.6095, 0.5484, 0.4194, 1.0, 0.1286, 0.2387, 0.613, 1.0, 1.0, 0.007444, 0.004663, 0.0, 0.0, 0.0, 0.0, 0.0, 0.0, 0.0, 0.8152, 0.817, 0.8346, 0.8324, 0.2593, 0.2757, 0.2726, 0.2566, 0.0, 0.0, 0.0, 0.0, 0.0, 0.0, 0.0, 0.0, 0.0, 0.0, 0.0, 0.0, 0.0, 0.0, 0.0, 0.0, 0.0, 0.0, 0.0, 0.0, 0.0, 0.0]): _vg.add([_i], _w, 'REPLACE')
_vg = ob_cube.vertex_groups.new(name='Bone.008')
for _i, _w in zip([14, 15, 16, 17, 26, 27, 28, 29, 30, 31, 32, 33, 34, 35, 36, 37, 38, 39, 40, 41, 42, 43, 44, 45, 81, 82, 83, 84, 85, 86, 87, 88], [0.3696, 0.3711, 0.2956, 0.275, 0.8022, 0.8058, 0.8164, 0.8125, 0.704, 0.7124, 0.726, 0.7182, 0.7106, 0.71, 0.7085, 0.7107, 0.7295, 0.7362, 0.7491, 0.7429, 0.2447, 0.2433, 0.2158, 0.2326, 0.1683, 0.1692, 0.154, 0.1555, 0.7241, 0.6059, 0.6639, 0.7273]): _vg.add([_i], _w, 'REPLACE')
_vg = ob_cube.vertex_groups.new(name='Bone.009')
for _i, _w in zip([26, 27, 28, 29, 30, 31, 32, 33, 34, 35, 36, 37, 38, 39, 40, 41, 42, 43, 44, 45], [0.06884, 0.09878, 0.06005, 0.0625, 0.388, 0.3717, 0.6955, 0.7716, 0.2673, 0.2692, 0.2742, 0.2706, 0.2595, 0.2536, 0.2428, 0.2482, 0.7527, 0.7543, 0.7825, 0.7653]): _vg.add([_i], _w, 'REPLACE')
_vg = ob_cube.vertex_groups.new(name='Bone.010')
for _i, _w in zip([0, 1, 4, 5, 6, 46, 47, 48, 49, 50, 51, 52, 53, 54, 55, 56, 57, 58, 59, 60, 61, 62, 63, 64, 89, 90, 91, 92, 97, 98, 103, 146, 148, 152, 153, 154, 155, 156, 157, 158, 159, 160, 162, 163, 192, 193, 194], [0.05261, 0.05859, 0.5903, 0.592, 0.05378, 0.7524, 0.6791, 0.7586, 0.69, 0.767, 0.8695, 0.7732, 0.8708, 0.7319, 0.4234, 0.4487, 0.713, 0.8273, 0.4324, 0.6974, 0.4826, 0.7843, 0.4054, 0.778, 0.2687, 0.2655, 0.2574, 0.2613, 0.07167, 0.08032, 0.1184, 0.05352, 0.06021, 0.06591, 0.04952, 0.1382, 0.06384, 0.1226, 0.0153, 0.09793, 0.001323, 0.09543, 0.1063, 0.1373, 0.1793, 0.2046, 0.1642]): _vg.add([_i], _w, 'REPLACE')
_vg = ob_cube.vertex_groups.new(name='Bone.011')
for _i, _w in zip([46, 48, 50, 52, 65, 66, 67, 68, 69, 70, 71, 72, 73, 89, 90, 91, 92, 93, 94, 95, 96], [0.2267, 0.2226, 0.2202, 0.2156, 0.3704, 0.272, 0.3647, 0.2497, 0.04885, 0.01842, 0.04328, 0.008174, 0.00484, 0.7042, 0.7105, 0.5563, 0.5496, 0.6561, 0.7114, 0.6563, 0.7055]): _vg.add([_i], _w, 'REPLACE')
_vg = ob_cube.vertex_groups.new(name='Bone.012')
for _i, _w in zip([65, 66, 67, 68, 69, 70, 71, 72, 93, 94, 96], [0.5034, 0.01095, 0.5121, 0.004789, 0.4587, 0.0228, 0.4608, 0.01611, 0.001814, 0.2077, 0.2101]): _vg.add([_i], _w, 'REPLACE')
_vg = ob_cube.vertex_groups.new(name='Bone.013')
for _i, _w in zip([4, 5, 47, 49, 54, 55, 56, 57, 59, 60, 61, 62, 63, 64, 99, 100, 103, 104, 105, 145, 146, 147, 148, 149, 150, 151, 152, 153, 154, 155, 156, 157, 158, 159, 160, 161, 162, 163, 192, 193, 194, 199, 200, 201, 202, 209, 210], [0.05112, 0.05947, 0.05859, 0.05376, 0.00551, 0.09801, 0.1082, 0.0403, 0.1018, 0.05455, 0.09868, 0.008099, 0.106, 0.005615, 0.07721, 0.08122, 0.6083, 0.5811, 0.08028, 0.7518, 0.674, 0.7581, 0.6845, 0.7662, 0.8401, 0.7738, 0.8844, 0.7306, 0.4154, 0.4351, 0.6377, 0.7984, 0.4365, 0.6357, 0.4819, 0.7584, 0.429, 0.8383, 0.1769, 0.211, 0.1676, 0.268, 0.2658, 0.258, 0.2606, 0.09007, 0.09565]): _vg.add([_i], _w, 'REPLACE')
_vg = ob_cube.vertex_groups.new(name='Bone.014')
for _i, _w in zip([145, 147, 149, 151, 164, 165, 166, 167, 168, 169, 170, 171, 172, 173, 199, 200, 201, 202, 203, 204, 205, 206], [0.227, 0.223, 0.2198, 0.2154, 0.3652, 0.2626, 0.3694, 0.2499, 0.04571, 0.01381, 0.0496, 0.01275, 0.0002823, 0.0001554, 0.705, 0.7095, 0.5316, 0.6084, 0.6604, 0.7052, 0.648, 0.7113]): _vg.add([_i], _w, 'REPLACE')
_vg = ob_cube.vertex_groups.new(name='Bone.015')
for _i, _w in zip([164, 165, 166, 167, 168, 169, 170, 171, 204, 206], [0.5123, 0.008027, 0.503, 0.005779, 0.4602, 0.02002, 0.458, 0.02071, 0.2097, 0.208]): _vg.add([_i], _w, 'REPLACE')
_vg = ob_cube.vertex_groups.new(name='Bone.016')
for _i, _w in zip([65, 66, 67, 68, 69, 70, 71, 72, 73, 74, 75, 76, 93, 94, 95, 96], [0.1166, 0.69, 0.1144, 0.7164, 0.2624, 0.9285, 0.3022, 0.9371, 0.9682, 0.9713, 0.9883, 0.9895, 0.2997, 0.06375, 0.3025, 0.06614]): _vg.add([_i], _w, 'REPLACE')
_vg = ob_cube.vertex_groups.new(name='Bone.017')
for _i, _w in zip([164, 165, 166, 167, 168, 169, 170, 171, 172, 173, 174, 175, 203, 204, 205, 206], [0.1135, 0.7014, 0.1182, 0.7154, 0.2618, 0.9322, 0.2281, 0.9324, 0.9709, 0.9709, 0.9891, 0.9885, 0.2973, 0.06721, 0.3094, 0.06325]): _vg.add([_i], _w, 'REPLACE')
_m = ob_cube.modifiers.new('Armature', 'ARMATURE')
_m.object = ob_armature

# ---- collection membership
col_collection_1.objects.link(ob_armature)
col_collection_1.objects.link(ob_cube_001)
col_collection_1.objects.link(ob_cube)

# ---- scene / render settings (as saved in the file)
scene.frame_start = 0; scene.frame_end = 20; scene.frame_set(143)
scene.render.engine = 'BLENDER_EEVEE_NEXT'
scene.render.resolution_percentage = 50
scene.render.dither_intensity = 0.0
scene.cycles.use_denoising = False
scene.cycles.samples = 128
scene.cycles.sampling_pattern = 'TABULATED_SOBOL'
scene.cycles.use_adaptive_sampling = False
scene.cycles.use_light_tree = False
scene.cycles.blur_glossy = 0.0
scene.cycles.sample_clamp_indirect = 0.0
scene.view_settings.view_transform = 'Standard'
bpy.context.view_layer.update()

# ---- added for rendering (the .blend has no active camera and no usable light): camera, sun
cam_auto = bpy.data.cameras.new('AutoCamera')
cam_auto.lens = 50.0
cam_auto.sensor_width = 36.0
cam_auto.clip_end = 1000.0
ob_auto_camera = bpy.data.objects.new('AutoCamera', cam_auto)
scene.collection.objects.link(ob_auto_camera)
ob_auto_camera.location = (12.3077, -16.7346, 14.1496)
ob_auto_camera.rotation_euler = (1.09748, -7.21219e-08, 0.694738)
scene.camera = ob_auto_camera
light_auto_sun = bpy.data.lights.new('AutoSun', 'SUN')
light_auto_sun.energy = 3.0
light_auto_sun.angle = 0.0523599
ob_auto_sun = bpy.data.objects.new('AutoSun', light_auto_sun)
scene.collection.objects.link(ob_auto_sun)
ob_auto_sun.rotation_euler = (0.872665, 0.174533, 0.523599)
bpy.context.view_layer.update()
